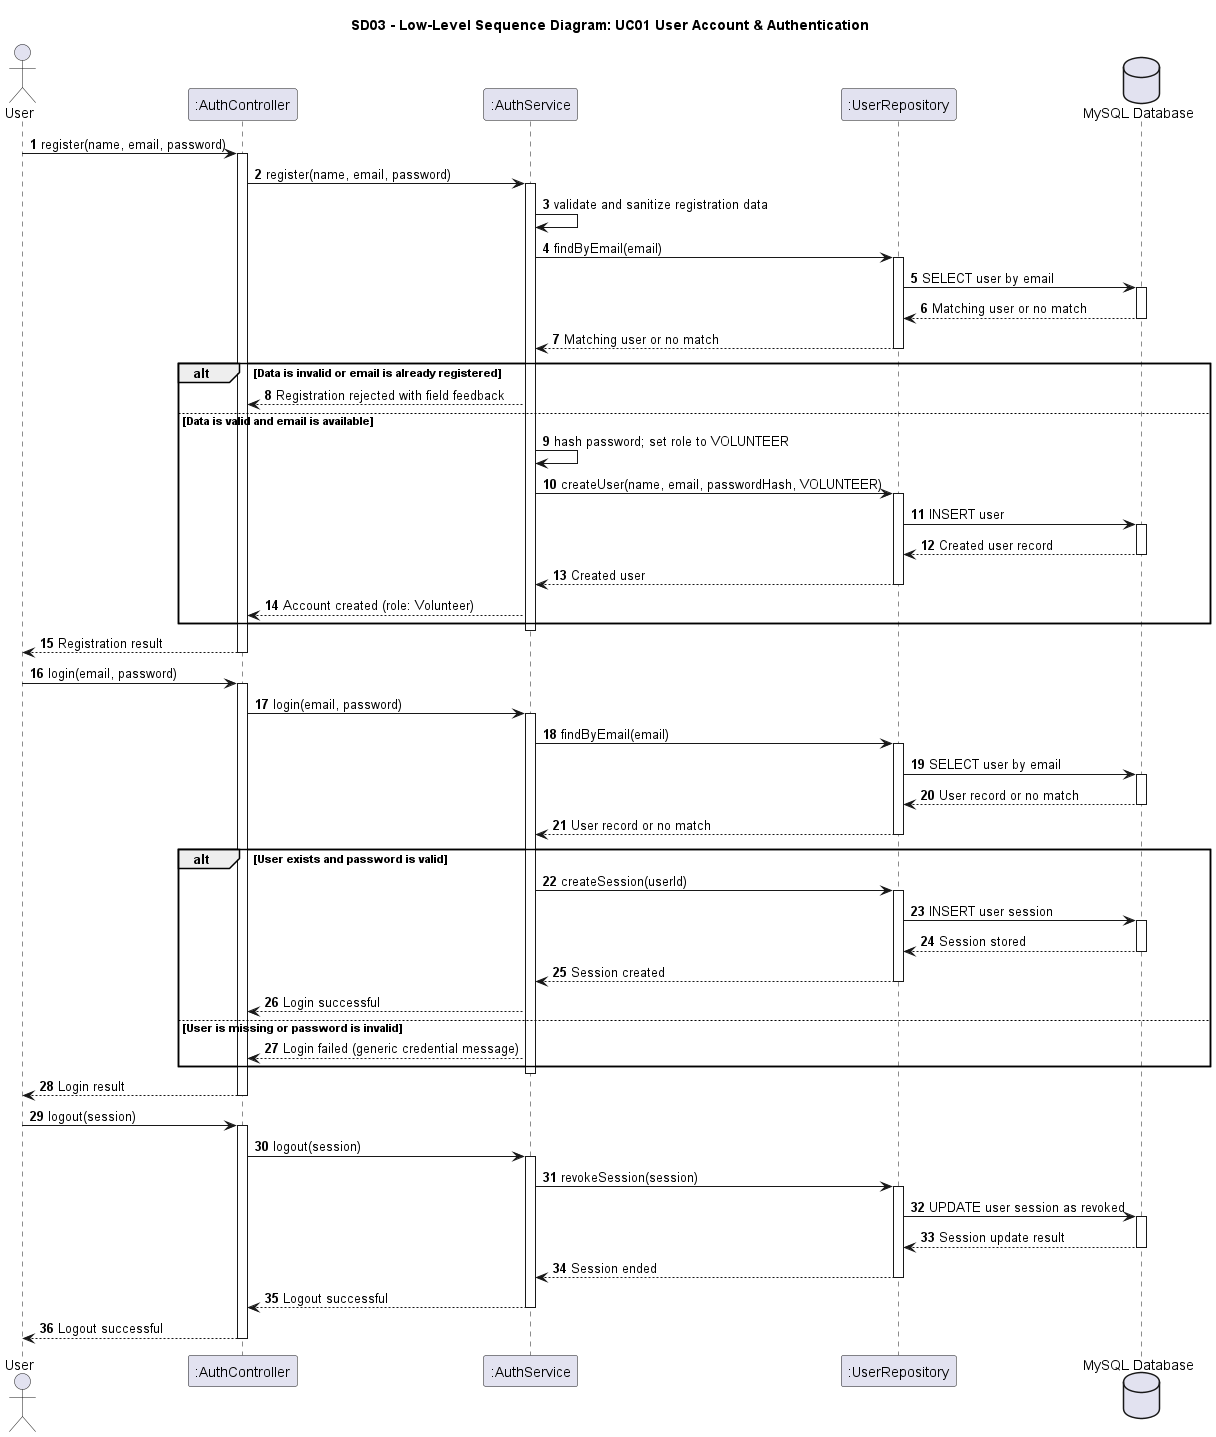

The diagram above was rendered by PlantUML. Its source (embedded in the PNG):
@startuml SD03_Low_Level_UC01_Auth
title SD03 - Low-Level Sequence Diagram: UC01 User Account & Authentication
autonumber
actor User
participant ":AuthController" as AuthController
participant ":AuthService" as AuthService
participant ":UserRepository" as UserRepository
database "MySQL Database" as DB

User -> AuthController : register(name, email, password)
activate AuthController
AuthController -> AuthService : register(name, email, password)
activate AuthService
AuthService -> AuthService : validate and sanitize registration data
AuthService -> UserRepository : findByEmail(email)
activate UserRepository
UserRepository -> DB : SELECT user by email
activate DB
DB --> UserRepository : Matching user or no match
deactivate DB
UserRepository --> AuthService : Matching user or no match
deactivate UserRepository
alt Data is invalid or email is already registered
    AuthService --> AuthController : Registration rejected with field feedback
else Data is valid and email is available
    AuthService -> AuthService : hash password; set role to VOLUNTEER
    AuthService -> UserRepository : createUser(name, email, passwordHash, VOLUNTEER)
    activate UserRepository
    UserRepository -> DB : INSERT user
    activate DB
    DB --> UserRepository : Created user record
    deactivate DB
    UserRepository --> AuthService : Created user
    deactivate UserRepository
    AuthService --> AuthController : Account created (role: Volunteer)
end
deactivate AuthService
AuthController --> User : Registration result
deactivate AuthController

User -> AuthController : login(email, password)
activate AuthController
AuthController -> AuthService : login(email, password)
activate AuthService
AuthService -> UserRepository : findByEmail(email)
activate UserRepository
UserRepository -> DB : SELECT user by email
activate DB
DB --> UserRepository : User record or no match
deactivate DB
UserRepository --> AuthService : User record or no match
deactivate UserRepository
alt User exists and password is valid
    AuthService -> UserRepository : createSession(userId)
    activate UserRepository
    UserRepository -> DB : INSERT user session
    activate DB
    DB --> UserRepository : Session stored
    deactivate DB
    UserRepository --> AuthService : Session created
    deactivate UserRepository
    AuthService --> AuthController : Login successful
else User is missing or password is invalid
    AuthService --> AuthController : Login failed (generic credential message)
end
deactivate AuthService
AuthController --> User : Login result
deactivate AuthController

User -> AuthController : logout(session)
activate AuthController
AuthController -> AuthService : logout(session)
activate AuthService
AuthService -> UserRepository : revokeSession(session)
activate UserRepository
UserRepository -> DB : UPDATE user session as revoked
activate DB
DB --> UserRepository : Session update result
deactivate DB
UserRepository --> AuthService : Session ended
deactivate UserRepository
AuthService --> AuthController : Logout successful
deactivate AuthService
AuthController --> User : Logout successful
deactivate AuthController
@enduml